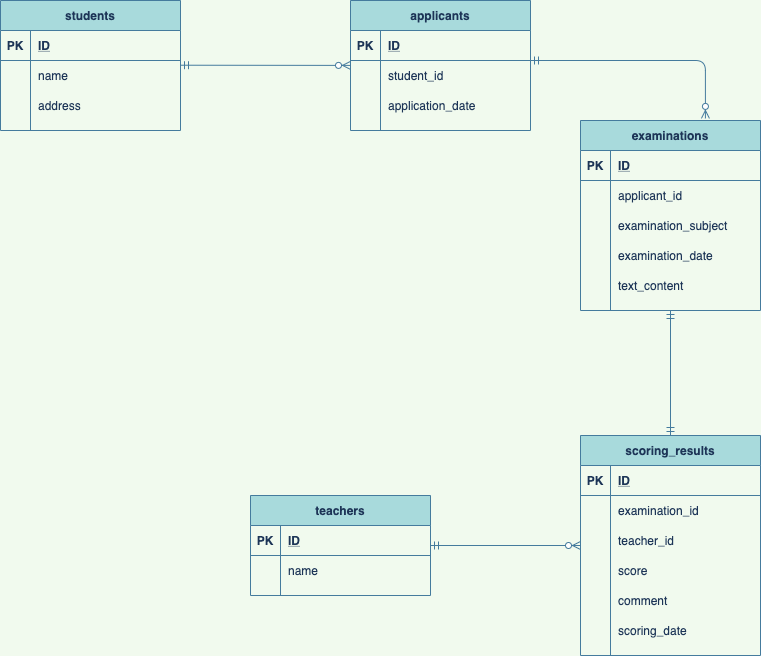

The diagram above was exported from draw.io. Its source (the exported page's mxGraphModel, read from the mxfile embedded in the PNG):
<mxGraphModel dx="298" dy="527" grid="1" gridSize="10" guides="1" tooltips="1" connect="1" arrows="1" fold="1" page="1" pageScale="1" pageWidth="980" pageHeight="1390" background="#F1FAEE" math="0" shadow="0">
  <root>
    <mxCell id="QIsAu0cjquhaSkeEnLmY-0" />
    <mxCell id="QIsAu0cjquhaSkeEnLmY-1" parent="QIsAu0cjquhaSkeEnLmY-0" />
    <mxCell id="QIsAu0cjquhaSkeEnLmY-2" value="students" style="shape=table;startSize=30;container=1;collapsible=1;childLayout=tableLayout;fixedRows=1;rowLines=0;fontStyle=1;align=center;resizeLast=1;fillColor=#A8DADC;strokeColor=#457B9D;fontColor=#1D3557;" parent="QIsAu0cjquhaSkeEnLmY-1" vertex="1">
      <mxGeometry x="50" y="80" width="180" height="130" as="geometry" />
    </mxCell>
    <mxCell id="QIsAu0cjquhaSkeEnLmY-3" value="" style="shape=partialRectangle;collapsible=0;dropTarget=0;pointerEvents=0;fillColor=none;top=0;left=0;bottom=1;right=0;points=[[0,0.5],[1,0.5]];portConstraint=eastwest;strokeColor=#457B9D;fontColor=#1D3557;" parent="QIsAu0cjquhaSkeEnLmY-2" vertex="1">
      <mxGeometry y="30" width="180" height="30" as="geometry" />
    </mxCell>
    <mxCell id="QIsAu0cjquhaSkeEnLmY-4" value="PK" style="shape=partialRectangle;connectable=0;fillColor=none;top=0;left=0;bottom=0;right=0;fontStyle=1;overflow=hidden;strokeColor=#457B9D;fontColor=#1D3557;" parent="QIsAu0cjquhaSkeEnLmY-3" vertex="1">
      <mxGeometry width="30" height="30" as="geometry" />
    </mxCell>
    <mxCell id="QIsAu0cjquhaSkeEnLmY-5" value="ID" style="shape=partialRectangle;connectable=0;fillColor=none;top=0;left=0;bottom=0;right=0;align=left;spacingLeft=6;fontStyle=5;overflow=hidden;strokeColor=#457B9D;fontColor=#1D3557;" parent="QIsAu0cjquhaSkeEnLmY-3" vertex="1">
      <mxGeometry x="30" width="150" height="30" as="geometry" />
    </mxCell>
    <mxCell id="QIsAu0cjquhaSkeEnLmY-6" value="" style="shape=partialRectangle;collapsible=0;dropTarget=0;pointerEvents=0;fillColor=none;top=0;left=0;bottom=0;right=0;points=[[0,0.5],[1,0.5]];portConstraint=eastwest;strokeColor=#457B9D;fontColor=#1D3557;" parent="QIsAu0cjquhaSkeEnLmY-2" vertex="1">
      <mxGeometry y="60" width="180" height="30" as="geometry" />
    </mxCell>
    <mxCell id="QIsAu0cjquhaSkeEnLmY-7" value="" style="shape=partialRectangle;connectable=0;fillColor=none;top=0;left=0;bottom=0;right=0;editable=1;overflow=hidden;strokeColor=#457B9D;fontColor=#1D3557;" parent="QIsAu0cjquhaSkeEnLmY-6" vertex="1">
      <mxGeometry width="30" height="30" as="geometry" />
    </mxCell>
    <mxCell id="QIsAu0cjquhaSkeEnLmY-8" value="name" style="shape=partialRectangle;connectable=0;fillColor=none;top=0;left=0;bottom=0;right=0;align=left;spacingLeft=6;overflow=hidden;strokeColor=#457B9D;fontColor=#1D3557;" parent="QIsAu0cjquhaSkeEnLmY-6" vertex="1">
      <mxGeometry x="30" width="150" height="30" as="geometry" />
    </mxCell>
    <mxCell id="QIsAu0cjquhaSkeEnLmY-18" value="" style="shape=partialRectangle;collapsible=0;dropTarget=0;pointerEvents=0;fillColor=none;top=0;left=0;bottom=0;right=0;points=[[0,0.5],[1,0.5]];portConstraint=eastwest;strokeColor=#457B9D;fontColor=#1D3557;" parent="QIsAu0cjquhaSkeEnLmY-2" vertex="1">
      <mxGeometry y="90" width="180" height="30" as="geometry" />
    </mxCell>
    <mxCell id="QIsAu0cjquhaSkeEnLmY-19" value="" style="shape=partialRectangle;connectable=0;fillColor=none;top=0;left=0;bottom=0;right=0;editable=1;overflow=hidden;strokeColor=#457B9D;fontColor=#1D3557;" parent="QIsAu0cjquhaSkeEnLmY-18" vertex="1">
      <mxGeometry width="30" height="30" as="geometry" />
    </mxCell>
    <mxCell id="QIsAu0cjquhaSkeEnLmY-20" value="address" style="shape=partialRectangle;connectable=0;fillColor=none;top=0;left=0;bottom=0;right=0;align=left;spacingLeft=6;overflow=hidden;strokeColor=#457B9D;fontColor=#1D3557;" parent="QIsAu0cjquhaSkeEnLmY-18" vertex="1">
      <mxGeometry x="30" width="150" height="30" as="geometry" />
    </mxCell>
    <mxCell id="TgpUGbz0lN7ydP7RGGx4-24" style="rounded=1;orthogonalLoop=1;jettySize=auto;html=1;entryX=0.5;entryY=0;entryDx=0;entryDy=0;startArrow=ERmandOne;startFill=0;endArrow=ERmandOne;endFill=0;strokeColor=#457B9D;" edge="1" parent="QIsAu0cjquhaSkeEnLmY-1" source="QIsAu0cjquhaSkeEnLmY-22" target="QIsAu0cjquhaSkeEnLmY-98">
      <mxGeometry relative="1" as="geometry" />
    </mxCell>
    <mxCell id="QIsAu0cjquhaSkeEnLmY-22" value="examinations" style="shape=table;startSize=30;container=1;collapsible=1;childLayout=tableLayout;fixedRows=1;rowLines=0;fontStyle=1;align=center;resizeLast=1;fillColor=#A8DADC;strokeColor=#457B9D;fontColor=#1D3557;" parent="QIsAu0cjquhaSkeEnLmY-1" vertex="1">
      <mxGeometry x="630" y="200" width="180" height="190" as="geometry" />
    </mxCell>
    <mxCell id="QIsAu0cjquhaSkeEnLmY-23" value="" style="shape=partialRectangle;collapsible=0;dropTarget=0;pointerEvents=0;fillColor=none;top=0;left=0;bottom=1;right=0;points=[[0,0.5],[1,0.5]];portConstraint=eastwest;strokeColor=#457B9D;fontColor=#1D3557;" parent="QIsAu0cjquhaSkeEnLmY-22" vertex="1">
      <mxGeometry y="30" width="180" height="30" as="geometry" />
    </mxCell>
    <mxCell id="QIsAu0cjquhaSkeEnLmY-24" value="PK" style="shape=partialRectangle;connectable=0;fillColor=none;top=0;left=0;bottom=0;right=0;fontStyle=1;overflow=hidden;strokeColor=#457B9D;fontColor=#1D3557;" parent="QIsAu0cjquhaSkeEnLmY-23" vertex="1">
      <mxGeometry width="30" height="30" as="geometry" />
    </mxCell>
    <mxCell id="QIsAu0cjquhaSkeEnLmY-25" value="ID" style="shape=partialRectangle;connectable=0;fillColor=none;top=0;left=0;bottom=0;right=0;align=left;spacingLeft=6;fontStyle=5;overflow=hidden;strokeColor=#457B9D;fontColor=#1D3557;" parent="QIsAu0cjquhaSkeEnLmY-23" vertex="1">
      <mxGeometry x="30" width="150" height="30" as="geometry" />
    </mxCell>
    <mxCell id="QIsAu0cjquhaSkeEnLmY-118" value="" style="shape=partialRectangle;collapsible=0;dropTarget=0;pointerEvents=0;fillColor=none;top=0;left=0;bottom=0;right=0;points=[[0,0.5],[1,0.5]];portConstraint=eastwest;strokeColor=#457B9D;fontColor=#1D3557;" parent="QIsAu0cjquhaSkeEnLmY-22" vertex="1">
      <mxGeometry y="60" width="180" height="30" as="geometry" />
    </mxCell>
    <mxCell id="QIsAu0cjquhaSkeEnLmY-119" value="" style="shape=partialRectangle;connectable=0;fillColor=none;top=0;left=0;bottom=0;right=0;editable=1;overflow=hidden;strokeColor=#457B9D;fontColor=#1D3557;" parent="QIsAu0cjquhaSkeEnLmY-118" vertex="1">
      <mxGeometry width="30" height="30" as="geometry" />
    </mxCell>
    <mxCell id="QIsAu0cjquhaSkeEnLmY-120" value="applicant_id" style="shape=partialRectangle;connectable=0;fillColor=none;top=0;left=0;bottom=0;right=0;align=left;spacingLeft=6;overflow=hidden;strokeColor=#457B9D;fontColor=#1D3557;" parent="QIsAu0cjquhaSkeEnLmY-118" vertex="1">
      <mxGeometry x="30" width="150" height="30" as="geometry" />
    </mxCell>
    <mxCell id="QIsAu0cjquhaSkeEnLmY-26" value="" style="shape=partialRectangle;collapsible=0;dropTarget=0;pointerEvents=0;fillColor=none;top=0;left=0;bottom=0;right=0;points=[[0,0.5],[1,0.5]];portConstraint=eastwest;strokeColor=#457B9D;fontColor=#1D3557;" parent="QIsAu0cjquhaSkeEnLmY-22" vertex="1">
      <mxGeometry y="90" width="180" height="30" as="geometry" />
    </mxCell>
    <mxCell id="QIsAu0cjquhaSkeEnLmY-27" value="" style="shape=partialRectangle;connectable=0;fillColor=none;top=0;left=0;bottom=0;right=0;editable=1;overflow=hidden;strokeColor=#457B9D;fontColor=#1D3557;" parent="QIsAu0cjquhaSkeEnLmY-26" vertex="1">
      <mxGeometry width="30" height="30" as="geometry" />
    </mxCell>
    <mxCell id="QIsAu0cjquhaSkeEnLmY-28" value="examination_subject" style="shape=partialRectangle;connectable=0;fillColor=none;top=0;left=0;bottom=0;right=0;align=left;spacingLeft=6;overflow=hidden;strokeColor=#457B9D;fontColor=#1D3557;" parent="QIsAu0cjquhaSkeEnLmY-26" vertex="1">
      <mxGeometry x="30" width="150" height="30" as="geometry" />
    </mxCell>
    <mxCell id="QIsAu0cjquhaSkeEnLmY-32" value="" style="shape=partialRectangle;collapsible=0;dropTarget=0;pointerEvents=0;fillColor=none;top=0;left=0;bottom=0;right=0;points=[[0,0.5],[1,0.5]];portConstraint=eastwest;strokeColor=#457B9D;fontColor=#1D3557;" parent="QIsAu0cjquhaSkeEnLmY-22" vertex="1">
      <mxGeometry y="120" width="180" height="30" as="geometry" />
    </mxCell>
    <mxCell id="QIsAu0cjquhaSkeEnLmY-33" value="" style="shape=partialRectangle;connectable=0;fillColor=none;top=0;left=0;bottom=0;right=0;editable=1;overflow=hidden;strokeColor=#457B9D;fontColor=#1D3557;" parent="QIsAu0cjquhaSkeEnLmY-32" vertex="1">
      <mxGeometry width="30" height="30" as="geometry" />
    </mxCell>
    <mxCell id="QIsAu0cjquhaSkeEnLmY-34" value="examination_date" style="shape=partialRectangle;connectable=0;fillColor=none;top=0;left=0;bottom=0;right=0;align=left;spacingLeft=6;overflow=hidden;strokeColor=#457B9D;fontColor=#1D3557;" parent="QIsAu0cjquhaSkeEnLmY-32" vertex="1">
      <mxGeometry x="30" width="150" height="30" as="geometry" />
    </mxCell>
    <mxCell id="TgpUGbz0lN7ydP7RGGx4-16" value="" style="shape=partialRectangle;collapsible=0;dropTarget=0;pointerEvents=0;fillColor=none;top=0;left=0;bottom=0;right=0;points=[[0,0.5],[1,0.5]];portConstraint=eastwest;strokeColor=#457B9D;fontColor=#1D3557;" vertex="1" parent="QIsAu0cjquhaSkeEnLmY-22">
      <mxGeometry y="150" width="180" height="30" as="geometry" />
    </mxCell>
    <mxCell id="TgpUGbz0lN7ydP7RGGx4-17" value="" style="shape=partialRectangle;connectable=0;fillColor=none;top=0;left=0;bottom=0;right=0;editable=1;overflow=hidden;strokeColor=#457B9D;fontColor=#1D3557;" vertex="1" parent="TgpUGbz0lN7ydP7RGGx4-16">
      <mxGeometry width="30" height="30" as="geometry" />
    </mxCell>
    <mxCell id="TgpUGbz0lN7ydP7RGGx4-18" value="text_content" style="shape=partialRectangle;connectable=0;fillColor=none;top=0;left=0;bottom=0;right=0;align=left;spacingLeft=6;overflow=hidden;strokeColor=#457B9D;fontColor=#1D3557;" vertex="1" parent="TgpUGbz0lN7ydP7RGGx4-16">
      <mxGeometry x="30" width="150" height="30" as="geometry" />
    </mxCell>
    <mxCell id="QIsAu0cjquhaSkeEnLmY-47" value="applicants" style="shape=table;startSize=30;container=1;collapsible=1;childLayout=tableLayout;fixedRows=1;rowLines=0;fontStyle=1;align=center;resizeLast=1;fillColor=#A8DADC;strokeColor=#457B9D;fontColor=#1D3557;" parent="QIsAu0cjquhaSkeEnLmY-1" vertex="1">
      <mxGeometry x="400" y="80" width="180" height="130" as="geometry" />
    </mxCell>
    <mxCell id="QIsAu0cjquhaSkeEnLmY-48" value="" style="shape=partialRectangle;collapsible=0;dropTarget=0;pointerEvents=0;fillColor=none;top=0;left=0;bottom=1;right=0;points=[[0,0.5],[1,0.5]];portConstraint=eastwest;strokeColor=#457B9D;fontColor=#1D3557;" parent="QIsAu0cjquhaSkeEnLmY-47" vertex="1">
      <mxGeometry y="30" width="180" height="30" as="geometry" />
    </mxCell>
    <mxCell id="QIsAu0cjquhaSkeEnLmY-49" value="PK" style="shape=partialRectangle;connectable=0;fillColor=none;top=0;left=0;bottom=0;right=0;fontStyle=1;overflow=hidden;strokeColor=#457B9D;fontColor=#1D3557;" parent="QIsAu0cjquhaSkeEnLmY-48" vertex="1">
      <mxGeometry width="30" height="30" as="geometry" />
    </mxCell>
    <mxCell id="QIsAu0cjquhaSkeEnLmY-50" value="ID" style="shape=partialRectangle;connectable=0;fillColor=none;top=0;left=0;bottom=0;right=0;align=left;spacingLeft=6;fontStyle=5;overflow=hidden;strokeColor=#457B9D;fontColor=#1D3557;" parent="QIsAu0cjquhaSkeEnLmY-48" vertex="1">
      <mxGeometry x="30" width="150" height="30" as="geometry" />
    </mxCell>
    <mxCell id="QIsAu0cjquhaSkeEnLmY-51" value="" style="shape=partialRectangle;collapsible=0;dropTarget=0;pointerEvents=0;fillColor=none;top=0;left=0;bottom=0;right=0;points=[[0,0.5],[1,0.5]];portConstraint=eastwest;strokeColor=#457B9D;fontColor=#1D3557;" parent="QIsAu0cjquhaSkeEnLmY-47" vertex="1">
      <mxGeometry y="60" width="180" height="30" as="geometry" />
    </mxCell>
    <mxCell id="QIsAu0cjquhaSkeEnLmY-52" value="" style="shape=partialRectangle;connectable=0;fillColor=none;top=0;left=0;bottom=0;right=0;editable=1;overflow=hidden;strokeColor=#457B9D;fontColor=#1D3557;" parent="QIsAu0cjquhaSkeEnLmY-51" vertex="1">
      <mxGeometry width="30" height="30" as="geometry" />
    </mxCell>
    <mxCell id="QIsAu0cjquhaSkeEnLmY-53" value="student_id" style="shape=partialRectangle;connectable=0;fillColor=none;top=0;left=0;bottom=0;right=0;align=left;spacingLeft=6;overflow=hidden;strokeColor=#457B9D;fontColor=#1D3557;" parent="QIsAu0cjquhaSkeEnLmY-51" vertex="1">
      <mxGeometry x="30" width="150" height="30" as="geometry" />
    </mxCell>
    <mxCell id="QIsAu0cjquhaSkeEnLmY-54" value="" style="shape=partialRectangle;collapsible=0;dropTarget=0;pointerEvents=0;fillColor=none;top=0;left=0;bottom=0;right=0;points=[[0,0.5],[1,0.5]];portConstraint=eastwest;strokeColor=#457B9D;fontColor=#1D3557;" parent="QIsAu0cjquhaSkeEnLmY-47" vertex="1">
      <mxGeometry y="90" width="180" height="30" as="geometry" />
    </mxCell>
    <mxCell id="QIsAu0cjquhaSkeEnLmY-55" value="" style="shape=partialRectangle;connectable=0;fillColor=none;top=0;left=0;bottom=0;right=0;editable=1;overflow=hidden;strokeColor=#457B9D;fontColor=#1D3557;" parent="QIsAu0cjquhaSkeEnLmY-54" vertex="1">
      <mxGeometry width="30" height="30" as="geometry" />
    </mxCell>
    <mxCell id="QIsAu0cjquhaSkeEnLmY-56" value="application_date" style="shape=partialRectangle;connectable=0;fillColor=none;top=0;left=0;bottom=0;right=0;align=left;spacingLeft=6;overflow=hidden;strokeColor=#457B9D;fontColor=#1D3557;" parent="QIsAu0cjquhaSkeEnLmY-54" vertex="1">
      <mxGeometry x="30" width="150" height="30" as="geometry" />
    </mxCell>
    <mxCell id="QIsAu0cjquhaSkeEnLmY-89" style="edgeStyle=none;rounded=1;sketch=0;orthogonalLoop=1;jettySize=auto;html=1;strokeColor=#457B9D;fillColor=#A8DADC;fontColor=#1D3557;endArrow=ERzeroToMany;endFill=1;startArrow=ERmandOne;startFill=0;" parent="QIsAu0cjquhaSkeEnLmY-1" source="QIsAu0cjquhaSkeEnLmY-90" edge="1" target="QIsAu0cjquhaSkeEnLmY-98">
      <mxGeometry relative="1" as="geometry">
        <mxPoint x="130" y="550" as="targetPoint" />
      </mxGeometry>
    </mxCell>
    <mxCell id="QIsAu0cjquhaSkeEnLmY-90" value="teachers" style="shape=table;startSize=30;container=1;collapsible=1;childLayout=tableLayout;fixedRows=1;rowLines=0;fontStyle=1;align=center;resizeLast=1;fillColor=#A8DADC;strokeColor=#457B9D;fontColor=#1D3557;" parent="QIsAu0cjquhaSkeEnLmY-1" vertex="1">
      <mxGeometry x="300" y="575" width="180" height="100" as="geometry" />
    </mxCell>
    <mxCell id="QIsAu0cjquhaSkeEnLmY-91" value="" style="shape=partialRectangle;collapsible=0;dropTarget=0;pointerEvents=0;fillColor=none;top=0;left=0;bottom=1;right=0;points=[[0,0.5],[1,0.5]];portConstraint=eastwest;strokeColor=#457B9D;fontColor=#1D3557;" parent="QIsAu0cjquhaSkeEnLmY-90" vertex="1">
      <mxGeometry y="30" width="180" height="30" as="geometry" />
    </mxCell>
    <mxCell id="QIsAu0cjquhaSkeEnLmY-92" value="PK" style="shape=partialRectangle;connectable=0;fillColor=none;top=0;left=0;bottom=0;right=0;fontStyle=1;overflow=hidden;strokeColor=#457B9D;fontColor=#1D3557;" parent="QIsAu0cjquhaSkeEnLmY-91" vertex="1">
      <mxGeometry width="30" height="30" as="geometry" />
    </mxCell>
    <mxCell id="QIsAu0cjquhaSkeEnLmY-93" value="ID" style="shape=partialRectangle;connectable=0;fillColor=none;top=0;left=0;bottom=0;right=0;align=left;spacingLeft=6;fontStyle=5;overflow=hidden;strokeColor=#457B9D;fontColor=#1D3557;" parent="QIsAu0cjquhaSkeEnLmY-91" vertex="1">
      <mxGeometry x="30" width="150" height="30" as="geometry" />
    </mxCell>
    <mxCell id="QIsAu0cjquhaSkeEnLmY-94" value="" style="shape=partialRectangle;collapsible=0;dropTarget=0;pointerEvents=0;fillColor=none;top=0;left=0;bottom=0;right=0;points=[[0,0.5],[1,0.5]];portConstraint=eastwest;strokeColor=#457B9D;fontColor=#1D3557;" parent="QIsAu0cjquhaSkeEnLmY-90" vertex="1">
      <mxGeometry y="60" width="180" height="30" as="geometry" />
    </mxCell>
    <mxCell id="QIsAu0cjquhaSkeEnLmY-95" value="" style="shape=partialRectangle;connectable=0;fillColor=none;top=0;left=0;bottom=0;right=0;editable=1;overflow=hidden;strokeColor=#457B9D;fontColor=#1D3557;" parent="QIsAu0cjquhaSkeEnLmY-94" vertex="1">
      <mxGeometry width="30" height="30" as="geometry" />
    </mxCell>
    <mxCell id="QIsAu0cjquhaSkeEnLmY-96" value="name" style="shape=partialRectangle;connectable=0;fillColor=none;top=0;left=0;bottom=0;right=0;align=left;spacingLeft=6;overflow=hidden;strokeColor=#457B9D;fontColor=#1D3557;" parent="QIsAu0cjquhaSkeEnLmY-94" vertex="1">
      <mxGeometry x="30" width="150" height="30" as="geometry" />
    </mxCell>
    <mxCell id="QIsAu0cjquhaSkeEnLmY-98" value="scoring_results" style="shape=table;startSize=30;container=1;collapsible=1;childLayout=tableLayout;fixedRows=1;rowLines=0;fontStyle=1;align=center;resizeLast=1;fillColor=#A8DADC;strokeColor=#457B9D;fontColor=#1D3557;" parent="QIsAu0cjquhaSkeEnLmY-1" vertex="1">
      <mxGeometry x="630" y="515" width="180" height="220" as="geometry" />
    </mxCell>
    <mxCell id="QIsAu0cjquhaSkeEnLmY-99" value="" style="shape=partialRectangle;collapsible=0;dropTarget=0;pointerEvents=0;fillColor=none;top=0;left=0;bottom=1;right=0;points=[[0,0.5],[1,0.5]];portConstraint=eastwest;strokeColor=#457B9D;fontColor=#1D3557;" parent="QIsAu0cjquhaSkeEnLmY-98" vertex="1">
      <mxGeometry y="30" width="180" height="30" as="geometry" />
    </mxCell>
    <mxCell id="QIsAu0cjquhaSkeEnLmY-100" value="PK" style="shape=partialRectangle;connectable=0;fillColor=none;top=0;left=0;bottom=0;right=0;fontStyle=1;overflow=hidden;strokeColor=#457B9D;fontColor=#1D3557;" parent="QIsAu0cjquhaSkeEnLmY-99" vertex="1">
      <mxGeometry width="30" height="30" as="geometry" />
    </mxCell>
    <mxCell id="QIsAu0cjquhaSkeEnLmY-101" value="ID" style="shape=partialRectangle;connectable=0;fillColor=none;top=0;left=0;bottom=0;right=0;align=left;spacingLeft=6;fontStyle=5;overflow=hidden;strokeColor=#457B9D;fontColor=#1D3557;" parent="QIsAu0cjquhaSkeEnLmY-99" vertex="1">
      <mxGeometry x="30" width="150" height="30" as="geometry" />
    </mxCell>
    <mxCell id="TgpUGbz0lN7ydP7RGGx4-25" value="" style="shape=partialRectangle;collapsible=0;dropTarget=0;pointerEvents=0;fillColor=none;top=0;left=0;bottom=0;right=0;points=[[0,0.5],[1,0.5]];portConstraint=eastwest;strokeColor=#457B9D;fontColor=#1D3557;" vertex="1" parent="QIsAu0cjquhaSkeEnLmY-98">
      <mxGeometry y="60" width="180" height="30" as="geometry" />
    </mxCell>
    <mxCell id="TgpUGbz0lN7ydP7RGGx4-26" value="" style="shape=partialRectangle;connectable=0;fillColor=none;top=0;left=0;bottom=0;right=0;editable=1;overflow=hidden;strokeColor=#457B9D;fontColor=#1D3557;" vertex="1" parent="TgpUGbz0lN7ydP7RGGx4-25">
      <mxGeometry width="30" height="30" as="geometry" />
    </mxCell>
    <mxCell id="TgpUGbz0lN7ydP7RGGx4-27" value="examination_id" style="shape=partialRectangle;connectable=0;fillColor=none;top=0;left=0;bottom=0;right=0;align=left;spacingLeft=6;overflow=hidden;strokeColor=#457B9D;fontColor=#1D3557;" vertex="1" parent="TgpUGbz0lN7ydP7RGGx4-25">
      <mxGeometry x="30" width="150" height="30" as="geometry" />
    </mxCell>
    <mxCell id="QIsAu0cjquhaSkeEnLmY-102" value="" style="shape=partialRectangle;collapsible=0;dropTarget=0;pointerEvents=0;fillColor=none;top=0;left=0;bottom=0;right=0;points=[[0,0.5],[1,0.5]];portConstraint=eastwest;strokeColor=#457B9D;fontColor=#1D3557;" parent="QIsAu0cjquhaSkeEnLmY-98" vertex="1">
      <mxGeometry y="90" width="180" height="30" as="geometry" />
    </mxCell>
    <mxCell id="QIsAu0cjquhaSkeEnLmY-103" value="" style="shape=partialRectangle;connectable=0;fillColor=none;top=0;left=0;bottom=0;right=0;editable=1;overflow=hidden;strokeColor=#457B9D;fontColor=#1D3557;" parent="QIsAu0cjquhaSkeEnLmY-102" vertex="1">
      <mxGeometry width="30" height="30" as="geometry" />
    </mxCell>
    <mxCell id="QIsAu0cjquhaSkeEnLmY-104" value="teacher_id" style="shape=partialRectangle;connectable=0;fillColor=none;top=0;left=0;bottom=0;right=0;align=left;spacingLeft=6;overflow=hidden;strokeColor=#457B9D;fontColor=#1D3557;" parent="QIsAu0cjquhaSkeEnLmY-102" vertex="1">
      <mxGeometry x="30" width="150" height="30" as="geometry" />
    </mxCell>
    <mxCell id="QIsAu0cjquhaSkeEnLmY-105" value="" style="shape=partialRectangle;collapsible=0;dropTarget=0;pointerEvents=0;fillColor=none;top=0;left=0;bottom=0;right=0;points=[[0,0.5],[1,0.5]];portConstraint=eastwest;strokeColor=#457B9D;fontColor=#1D3557;" parent="QIsAu0cjquhaSkeEnLmY-98" vertex="1">
      <mxGeometry y="120" width="180" height="30" as="geometry" />
    </mxCell>
    <mxCell id="QIsAu0cjquhaSkeEnLmY-106" value="" style="shape=partialRectangle;connectable=0;fillColor=none;top=0;left=0;bottom=0;right=0;editable=1;overflow=hidden;strokeColor=#457B9D;fontColor=#1D3557;" parent="QIsAu0cjquhaSkeEnLmY-105" vertex="1">
      <mxGeometry width="30" height="30" as="geometry" />
    </mxCell>
    <mxCell id="QIsAu0cjquhaSkeEnLmY-107" value="score" style="shape=partialRectangle;connectable=0;fillColor=none;top=0;left=0;bottom=0;right=0;align=left;spacingLeft=6;overflow=hidden;strokeColor=#457B9D;fontColor=#1D3557;" parent="QIsAu0cjquhaSkeEnLmY-105" vertex="1">
      <mxGeometry x="30" width="150" height="30" as="geometry" />
    </mxCell>
    <mxCell id="QIsAu0cjquhaSkeEnLmY-108" value="" style="shape=partialRectangle;collapsible=0;dropTarget=0;pointerEvents=0;fillColor=none;top=0;left=0;bottom=0;right=0;points=[[0,0.5],[1,0.5]];portConstraint=eastwest;strokeColor=#457B9D;fontColor=#1D3557;" parent="QIsAu0cjquhaSkeEnLmY-98" vertex="1">
      <mxGeometry y="150" width="180" height="30" as="geometry" />
    </mxCell>
    <mxCell id="QIsAu0cjquhaSkeEnLmY-109" value="" style="shape=partialRectangle;connectable=0;fillColor=none;top=0;left=0;bottom=0;right=0;editable=1;overflow=hidden;strokeColor=#457B9D;fontColor=#1D3557;" parent="QIsAu0cjquhaSkeEnLmY-108" vertex="1">
      <mxGeometry width="30" height="30" as="geometry" />
    </mxCell>
    <mxCell id="QIsAu0cjquhaSkeEnLmY-110" value="comment" style="shape=partialRectangle;connectable=0;fillColor=none;top=0;left=0;bottom=0;right=0;align=left;spacingLeft=6;overflow=hidden;strokeColor=#457B9D;fontColor=#1D3557;" parent="QIsAu0cjquhaSkeEnLmY-108" vertex="1">
      <mxGeometry x="30" width="150" height="30" as="geometry" />
    </mxCell>
    <mxCell id="QIsAu0cjquhaSkeEnLmY-111" value="" style="shape=partialRectangle;collapsible=0;dropTarget=0;pointerEvents=0;fillColor=none;top=0;left=0;bottom=0;right=0;points=[[0,0.5],[1,0.5]];portConstraint=eastwest;strokeColor=#457B9D;fontColor=#1D3557;" parent="QIsAu0cjquhaSkeEnLmY-98" vertex="1">
      <mxGeometry y="180" width="180" height="30" as="geometry" />
    </mxCell>
    <mxCell id="QIsAu0cjquhaSkeEnLmY-112" value="" style="shape=partialRectangle;connectable=0;fillColor=none;top=0;left=0;bottom=0;right=0;editable=1;overflow=hidden;strokeColor=#457B9D;fontColor=#1D3557;" parent="QIsAu0cjquhaSkeEnLmY-111" vertex="1">
      <mxGeometry width="30" height="30" as="geometry" />
    </mxCell>
    <mxCell id="QIsAu0cjquhaSkeEnLmY-113" value="scoring_date" style="shape=partialRectangle;connectable=0;fillColor=none;top=0;left=0;bottom=0;right=0;align=left;spacingLeft=6;overflow=hidden;strokeColor=#457B9D;fontColor=#1D3557;" parent="QIsAu0cjquhaSkeEnLmY-111" vertex="1">
      <mxGeometry x="30" width="150" height="30" as="geometry" />
    </mxCell>
    <mxCell id="QIsAu0cjquhaSkeEnLmY-114" style="rounded=1;sketch=0;orthogonalLoop=1;jettySize=auto;html=1;strokeColor=#457B9D;fillColor=#A8DADC;fontColor=#1D3557;endArrow=ERzeroToMany;endFill=1;startArrow=ERmandOne;startFill=0;" parent="QIsAu0cjquhaSkeEnLmY-1" target="QIsAu0cjquhaSkeEnLmY-47" edge="1">
      <mxGeometry relative="1" as="geometry">
        <mxPoint x="230" y="144.71428571428578" as="sourcePoint" />
      </mxGeometry>
    </mxCell>
    <mxCell id="QIsAu0cjquhaSkeEnLmY-115" style="edgeStyle=orthogonalEdgeStyle;rounded=1;sketch=0;orthogonalLoop=1;jettySize=auto;html=1;strokeColor=#457B9D;fillColor=#A8DADC;fontColor=#1D3557;entryX=0.694;entryY=-0.011;entryDx=0;entryDy=0;startArrow=ERmandOne;startFill=0;endArrow=ERzeroToMany;endFill=1;entryPerimeter=0;" parent="QIsAu0cjquhaSkeEnLmY-1" source="QIsAu0cjquhaSkeEnLmY-47" target="QIsAu0cjquhaSkeEnLmY-22" edge="1">
      <mxGeometry relative="1" as="geometry">
        <mxPoint x="750" y="185" as="targetPoint" />
        <Array as="points">
          <mxPoint x="755" y="140" />
        </Array>
      </mxGeometry>
    </mxCell>
  </root>
</mxGraphModel>